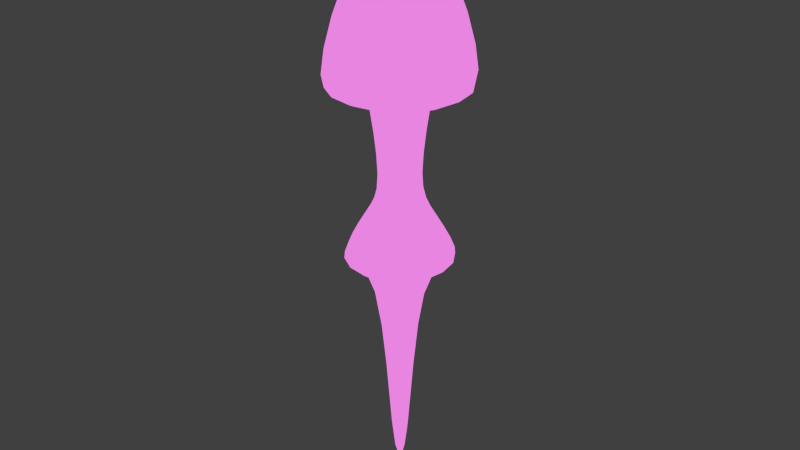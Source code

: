 # Source: bulletPink.blend  (saved by Blender 2.67.0; exported with 4.5.12 LTS)
import bpy
from mathutils import Matrix  # noqa: F401  (used for matrix-valued properties, if any)

bpy.ops.wm.read_factory_settings(use_empty=True)
scene = bpy.context.scene
scene.name = 'Scene'

# ---- collections
col_collection_1 = bpy.data.collections.new('Collection 1'); scene.collection.children.link(col_collection_1)

# ---- materials (node trees are filled in below, after node groups)
mat_material = bpy.data.materials.new('Material')
mat_material.alpha_threshold = 0.0
mat_material.diffuse_color = (0.8, 0.2346, 0.7454, 1.0)
mat_material.roughness = 0.5
mat_material.line_color = (0.0, 0.0, 0.0, 0.8926)

# ---- material node trees
mat_material.use_nodes = True; mat_material.node_tree.nodes.clear()
_N = mat_material.node_tree.nodes; _L = mat_material.node_tree.links
n0 = _N.new('ShaderNodeOutputMaterial'); n0.name = 'Material Output'; n0.location = (300, 300)
n0.width = 120
n1 = _N.new('ShaderNodeEmission'); n1.name = 'Emission'; n1.location = (100, 300)
n1.width = 150
n1.inputs[0].default_value = (0.8, 0.2346, 0.7454, 1.0)
_L.new(n1.outputs[0], n0.inputs[0])
n0.is_active_output = True

# ---- world
world_world = bpy.data.worlds.new('World'); scene.world = world_world
world_world.color = (0.05088, 0.05088, 0.05088)
world_world.use_sun_shadow = False
world_world.sun_shadow_jitter_overblur = 0.0
world_world.cycles.sampling_method = 'MANUAL'
world_world.cycles.sample_map_resolution = 256

# ---- meshes
me_cube = bpy.data.meshes.new('Cube')
me_cube.from_pydata([(0.08225, 0.1659, -0.02697), (0.1726, 0.0755, 0.5481), (-0.1726, 0.0755, 0.5481), (-0.08225, 0.1659, -0.02697), (0.08225, 0.3304, -0.02697), (0.1726, 0.4207, 0.5481), (-0.1726, 0.4207, 0.5481), (-0.08225, 0.3304, -0.02697), (0.4677, -0.2196, 0.3666), (-0.4677, -0.2196, 0.3666), (0.4677, 0.7158, 0.3666), (-0.4677, 0.7158, 0.3666), (0.1841, 0.06399, 1.275), (-0.1841, 0.06399, 1.275), (0.1841, 0.4322, 1.275), (-0.1841, 0.4322, 1.275), (0.3634, -0.1152, -0.462), (-0.3634, -0.1152, -0.462), (0.3634, 0.6115, -0.462), (-0.3634, 0.6115, -0.462), (0.09569, 0.1524, -0.3357), (-0.09569, 0.1524, -0.3357), (0.09569, 0.3438, -0.3357), (-0.09569, 0.3438, -0.3357), (0.04274, 0.2054, -1.722), (-0.04274, 0.2054, -1.722), (0.04274, 0.2909, -1.722), (-0.04274, 0.2909, -1.722), (-0.202, 0.4501, 0.53), (0.202, 0.4501, 0.53), (0.202, 0.04611, 0.53), (-0.202, 0.04611, 0.53), (0.1702, 0.07793, -0.1463), (-0.1702, 0.07793, -0.1463), (-0.1702, 0.4183, -0.1463), (0.1702, 0.4183, -0.1463), (0.08225, 0.1659, -0.02697), (-0.08225, 0.1659, -0.02697), (0.08225, 0.3304, -0.02697), (-0.08225, 0.3304, -0.02697)], [(36, 37), (36, 38), (37, 39), (38, 39)], [(0, 1, 2, 3), (4, 7, 6, 5), (0, 4, 5, 1), (29, 28, 11, 10), (2, 6, 7, 3), (34, 35, 18, 19), (10, 11, 15, 14), (31, 30, 8, 9), (30, 29, 10, 8), (28, 31, 9, 11), (12, 14, 15, 13), (8, 10, 14, 12), (11, 9, 13, 15), (9, 8, 12, 13), (19, 18, 22, 23), (32, 33, 17, 16), (35, 32, 16, 18), (33, 34, 19, 17), (23, 22, 26, 27), (16, 17, 21, 20), (18, 16, 20, 22), (17, 19, 23, 21), (26, 24, 25, 27), (21, 23, 27, 25), (20, 21, 25, 24), (22, 20, 24, 26), (5, 6, 28, 29), (2, 1, 30, 31), (1, 5, 29, 30), (6, 2, 31, 28), (7, 4, 35, 34), (3, 7, 34, 33), (0, 3, 33, 32), (4, 0, 32, 35)])
me_cube.materials.append(mat_material)
me_cube.use_remesh_preserve_volume = False
me_cube.use_remesh_preserve_attributes = False
me_cube.use_mirror_vertex_groups = False
me_cube.update()

# ---- objects
ob_cube = bpy.data.objects.new('Cube', me_cube)

# ---- transforms, parenting, visibility, modifiers, constraints
ob_cube.location = (0.0, 0.0, 0.0)
ob_cube.lock_rotations_4d = False
ob_cube.empty_display_type = 'ARROWS'
ob_cube.lineart.crease_threshold = 0.0
_m = ob_cube.modifiers.new('Subsurf', 'SUBSURF')
_m.uv_smooth = 'PRESERVE_CORNERS'
_m.quality = 2
_m.show_only_control_edges = False

# ---- collection membership
col_collection_1.objects.link(ob_cube)

# ---- scene / render settings (as saved in the file)
scene.frame_start = 1; scene.frame_end = 250; scene.frame_set(1)
scene.render.engine = 'CYCLES'
scene.render.image_settings.color_mode = 'RGB'
scene.render.image_settings.compression = 90
scene.render.resolution_percentage = 50
scene.render.dither_intensity = 0.0
scene.cycles.use_denoising = False
scene.cycles.samples = 10
scene.cycles.sampling_pattern = 'TABULATED_SOBOL'
scene.cycles.light_sampling_threshold = 0.0
scene.cycles.use_adaptive_sampling = False
scene.cycles.use_light_tree = False
scene.cycles.blur_glossy = 0.0
scene.cycles.volume_bounces = 1
scene.cycles.pixel_filter_type = 'GAUSSIAN'
scene.cycles.sample_clamp_indirect = 0.0
scene.view_settings.view_transform = 'Standard'
bpy.context.view_layer.update()

# ---- added for rendering (the .blend has no active camera and no usable light): camera, sun
cam_auto = bpy.data.cameras.new('AutoCamera')
cam_auto.lens = 50.0
cam_auto.sensor_width = 36.0
cam_auto.clip_end = 1000.0
ob_auto_camera = bpy.data.objects.new('AutoCamera', cam_auto)
scene.collection.objects.link(ob_auto_camera)
ob_auto_camera.location = (3.03053, -3.38852, 2.20104)
ob_auto_camera.rotation_euler = (1.09748, -7.21219e-08, 0.694738)
scene.camera = ob_auto_camera
light_auto_sun = bpy.data.lights.new('AutoSun', 'SUN')
light_auto_sun.energy = 3.0
light_auto_sun.angle = 0.0523599
ob_auto_sun = bpy.data.objects.new('AutoSun', light_auto_sun)
scene.collection.objects.link(ob_auto_sun)
ob_auto_sun.rotation_euler = (0.872665, 0.174533, 0.523599)
bpy.context.view_layer.update()
